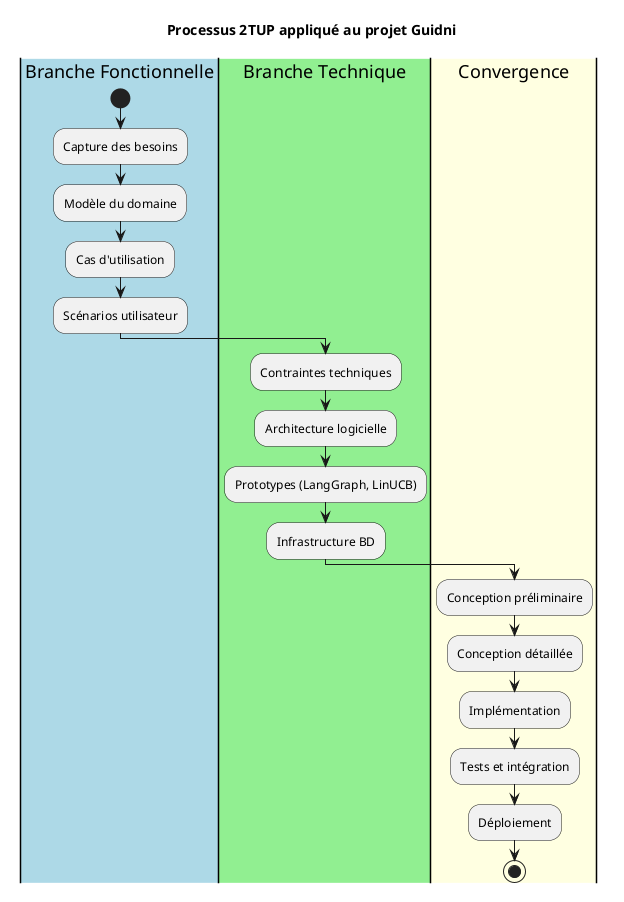

The diagram above was rendered by PlantUML. Its source (embedded in the PNG):
@startuml
skinparam backgroundColor #FEFEFE

skinparam defaultFontName "Arial"

title Processus 2TUP appliqué au projet Guidni

|#LightBlue|Branche Fonctionnelle|
start
:Capture des besoins;
:Modèle du domaine;
:Cas d'utilisation;
:Scénarios utilisateur;

|#LightGreen|Branche Technique|
:Contraintes techniques;
:Architecture logicielle;
:Prototypes (LangGraph, LinUCB);
:Infrastructure BD;

|#LightYellow|Convergence|
:Conception préliminaire;
:Conception détaillée;
:Implémentation;
:Tests et intégration;
:Déploiement;
stop

@enduml